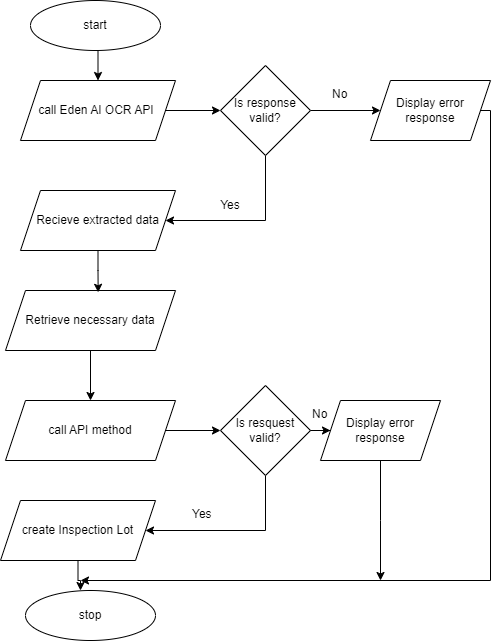

The diagram above was exported from draw.io. Its source (the exported page's mxGraphModel, read from the mxfile embedded in the PNG):
<mxGraphModel dx="1050" dy="565" grid="1" gridSize="10" guides="1" tooltips="1" connect="1" arrows="1" fold="1" page="1" pageScale="1" pageWidth="850" pageHeight="1100" math="0" shadow="0">
  <root>
    <mxCell id="0" />
    <mxCell id="1" parent="0" />
    <mxCell id="76wxw8EjlzjMFOGEVEtc-8" style="edgeStyle=orthogonalEdgeStyle;rounded=0;orthogonalLoop=1;jettySize=auto;html=1;exitX=0.5;exitY=1;exitDx=0;exitDy=0;entryX=0.5;entryY=0;entryDx=0;entryDy=0;" edge="1" parent="1" source="76wxw8EjlzjMFOGEVEtc-1" target="76wxw8EjlzjMFOGEVEtc-6">
      <mxGeometry relative="1" as="geometry" />
    </mxCell>
    <mxCell id="76wxw8EjlzjMFOGEVEtc-1" value="start" style="ellipse;whiteSpace=wrap;html=1;" vertex="1" parent="1">
      <mxGeometry x="340" y="10" width="130" height="50" as="geometry" />
    </mxCell>
    <mxCell id="76wxw8EjlzjMFOGEVEtc-36" style="edgeStyle=orthogonalEdgeStyle;rounded=0;orthogonalLoop=1;jettySize=auto;html=1;exitX=1;exitY=0.5;exitDx=0;exitDy=0;" edge="1" parent="1" source="76wxw8EjlzjMFOGEVEtc-3">
      <mxGeometry relative="1" as="geometry">
        <mxPoint x="390" y="590" as="targetPoint" />
        <Array as="points">
          <mxPoint x="800" y="120" />
          <mxPoint x="800" y="590" />
        </Array>
      </mxGeometry>
    </mxCell>
    <mxCell id="76wxw8EjlzjMFOGEVEtc-3" value="Display error response" style="shape=parallelogram;perimeter=parallelogramPerimeter;whiteSpace=wrap;html=1;fixedSize=1;" vertex="1" parent="1">
      <mxGeometry x="680" y="90" width="120" height="60" as="geometry" />
    </mxCell>
    <mxCell id="76wxw8EjlzjMFOGEVEtc-28" style="edgeStyle=orthogonalEdgeStyle;rounded=0;orthogonalLoop=1;jettySize=auto;html=1;exitX=0.5;exitY=1;exitDx=0;exitDy=0;entryX=1;entryY=0.5;entryDx=0;entryDy=0;" edge="1" parent="1" source="76wxw8EjlzjMFOGEVEtc-4" target="76wxw8EjlzjMFOGEVEtc-17">
      <mxGeometry relative="1" as="geometry">
        <Array as="points">
          <mxPoint x="575" y="230" />
        </Array>
      </mxGeometry>
    </mxCell>
    <mxCell id="76wxw8EjlzjMFOGEVEtc-29" style="edgeStyle=orthogonalEdgeStyle;rounded=0;orthogonalLoop=1;jettySize=auto;html=1;exitX=1;exitY=0.5;exitDx=0;exitDy=0;" edge="1" parent="1" source="76wxw8EjlzjMFOGEVEtc-4" target="76wxw8EjlzjMFOGEVEtc-3">
      <mxGeometry relative="1" as="geometry" />
    </mxCell>
    <mxCell id="76wxw8EjlzjMFOGEVEtc-4" value="Is response valid?" style="rhombus;whiteSpace=wrap;html=1;" vertex="1" parent="1">
      <mxGeometry x="530" y="75" width="90" height="90" as="geometry" />
    </mxCell>
    <mxCell id="76wxw8EjlzjMFOGEVEtc-27" style="edgeStyle=orthogonalEdgeStyle;rounded=0;orthogonalLoop=1;jettySize=auto;html=1;exitX=1;exitY=0.5;exitDx=0;exitDy=0;entryX=0;entryY=0.5;entryDx=0;entryDy=0;" edge="1" parent="1" source="76wxw8EjlzjMFOGEVEtc-6" target="76wxw8EjlzjMFOGEVEtc-4">
      <mxGeometry relative="1" as="geometry" />
    </mxCell>
    <mxCell id="76wxw8EjlzjMFOGEVEtc-6" value="call Eden AI OCR API&amp;nbsp;" style="shape=parallelogram;perimeter=parallelogramPerimeter;whiteSpace=wrap;html=1;fixedSize=1;" vertex="1" parent="1">
      <mxGeometry x="330" y="90" width="155" height="60" as="geometry" />
    </mxCell>
    <mxCell id="76wxw8EjlzjMFOGEVEtc-17" value="Recieve extracted data" style="shape=parallelogram;perimeter=parallelogramPerimeter;whiteSpace=wrap;html=1;fixedSize=1;" vertex="1" parent="1">
      <mxGeometry x="330" y="200" width="155" height="60" as="geometry" />
    </mxCell>
    <mxCell id="76wxw8EjlzjMFOGEVEtc-32" style="edgeStyle=orthogonalEdgeStyle;rounded=0;orthogonalLoop=1;jettySize=auto;html=1;exitX=1;exitY=0.5;exitDx=0;exitDy=0;entryX=0;entryY=0.5;entryDx=0;entryDy=0;" edge="1" parent="1" source="76wxw8EjlzjMFOGEVEtc-19" target="76wxw8EjlzjMFOGEVEtc-25">
      <mxGeometry relative="1" as="geometry" />
    </mxCell>
    <mxCell id="76wxw8EjlzjMFOGEVEtc-19" value="call API method" style="shape=parallelogram;perimeter=parallelogramPerimeter;whiteSpace=wrap;html=1;fixedSize=1;" vertex="1" parent="1">
      <mxGeometry x="315" y="410" width="170" height="60" as="geometry" />
    </mxCell>
    <mxCell id="76wxw8EjlzjMFOGEVEtc-20" style="edgeStyle=orthogonalEdgeStyle;rounded=0;orthogonalLoop=1;jettySize=auto;html=1;exitX=0.5;exitY=1;exitDx=0;exitDy=0;entryX=0.5;entryY=0;entryDx=0;entryDy=0;" edge="1" parent="1" source="76wxw8EjlzjMFOGEVEtc-21" target="76wxw8EjlzjMFOGEVEtc-19">
      <mxGeometry relative="1" as="geometry" />
    </mxCell>
    <mxCell id="76wxw8EjlzjMFOGEVEtc-21" value="Retrieve necessary data" style="shape=parallelogram;perimeter=parallelogramPerimeter;whiteSpace=wrap;html=1;fixedSize=1;" vertex="1" parent="1">
      <mxGeometry x="315" y="300" width="170" height="60" as="geometry" />
    </mxCell>
    <mxCell id="76wxw8EjlzjMFOGEVEtc-22" style="edgeStyle=orthogonalEdgeStyle;rounded=0;orthogonalLoop=1;jettySize=auto;html=1;exitX=0.5;exitY=1;exitDx=0;exitDy=0;entryX=0.545;entryY=0.03;entryDx=0;entryDy=0;entryPerimeter=0;" edge="1" parent="1" source="76wxw8EjlzjMFOGEVEtc-17" target="76wxw8EjlzjMFOGEVEtc-21">
      <mxGeometry relative="1" as="geometry" />
    </mxCell>
    <mxCell id="76wxw8EjlzjMFOGEVEtc-23" value="stop" style="ellipse;whiteSpace=wrap;html=1;" vertex="1" parent="1">
      <mxGeometry x="335" y="600" width="130" height="50" as="geometry" />
    </mxCell>
    <mxCell id="76wxw8EjlzjMFOGEVEtc-33" style="edgeStyle=orthogonalEdgeStyle;rounded=0;orthogonalLoop=1;jettySize=auto;html=1;entryX=1;entryY=0.5;entryDx=0;entryDy=0;exitX=0.5;exitY=1;exitDx=0;exitDy=0;" edge="1" parent="1" source="76wxw8EjlzjMFOGEVEtc-25" target="76wxw8EjlzjMFOGEVEtc-30">
      <mxGeometry relative="1" as="geometry">
        <mxPoint x="609" y="485" as="sourcePoint" />
        <mxPoint x="485.009090909091" y="552.2727272727273" as="targetPoint" />
        <Array as="points">
          <mxPoint x="575" y="540" />
        </Array>
      </mxGeometry>
    </mxCell>
    <mxCell id="76wxw8EjlzjMFOGEVEtc-34" style="edgeStyle=orthogonalEdgeStyle;rounded=0;orthogonalLoop=1;jettySize=auto;html=1;exitX=1;exitY=0.5;exitDx=0;exitDy=0;" edge="1" parent="1" source="76wxw8EjlzjMFOGEVEtc-25" target="76wxw8EjlzjMFOGEVEtc-26">
      <mxGeometry relative="1" as="geometry" />
    </mxCell>
    <mxCell id="76wxw8EjlzjMFOGEVEtc-25" value="Is resquest valid?" style="rhombus;whiteSpace=wrap;html=1;" vertex="1" parent="1">
      <mxGeometry x="530" y="395" width="90" height="90" as="geometry" />
    </mxCell>
    <mxCell id="76wxw8EjlzjMFOGEVEtc-37" style="edgeStyle=orthogonalEdgeStyle;rounded=0;orthogonalLoop=1;jettySize=auto;html=1;exitX=0.5;exitY=1;exitDx=0;exitDy=0;" edge="1" parent="1" source="76wxw8EjlzjMFOGEVEtc-26">
      <mxGeometry relative="1" as="geometry">
        <mxPoint x="690" y="590" as="targetPoint" />
      </mxGeometry>
    </mxCell>
    <mxCell id="76wxw8EjlzjMFOGEVEtc-26" value="Display error response" style="shape=parallelogram;perimeter=parallelogramPerimeter;whiteSpace=wrap;html=1;fixedSize=1;" vertex="1" parent="1">
      <mxGeometry x="630" y="410" width="120" height="60" as="geometry" />
    </mxCell>
    <mxCell id="76wxw8EjlzjMFOGEVEtc-30" value="create Inspection Lot" style="shape=parallelogram;perimeter=parallelogramPerimeter;whiteSpace=wrap;html=1;fixedSize=1;" vertex="1" parent="1">
      <mxGeometry x="310" y="510" width="155" height="60" as="geometry" />
    </mxCell>
    <mxCell id="76wxw8EjlzjMFOGEVEtc-31" style="edgeStyle=orthogonalEdgeStyle;rounded=0;orthogonalLoop=1;jettySize=auto;html=1;exitX=0.5;exitY=1;exitDx=0;exitDy=0;entryX=0.423;entryY=0;entryDx=0;entryDy=0;entryPerimeter=0;" edge="1" parent="1" source="76wxw8EjlzjMFOGEVEtc-30" target="76wxw8EjlzjMFOGEVEtc-23">
      <mxGeometry relative="1" as="geometry">
        <Array as="points">
          <mxPoint x="388" y="590" />
          <mxPoint x="390" y="590" />
        </Array>
      </mxGeometry>
    </mxCell>
    <mxCell id="76wxw8EjlzjMFOGEVEtc-38" value="Yes" style="text;html=1;align=center;verticalAlign=middle;whiteSpace=wrap;rounded=0;" vertex="1" parent="1">
      <mxGeometry x="510" y="200" width="60" height="30" as="geometry" />
    </mxCell>
    <mxCell id="76wxw8EjlzjMFOGEVEtc-39" value="Yes" style="text;whiteSpace=wrap;html=1;" vertex="1" parent="1">
      <mxGeometry x="500" y="510" width="50" height="40" as="geometry" />
    </mxCell>
    <mxCell id="76wxw8EjlzjMFOGEVEtc-40" value="No" style="text;whiteSpace=wrap;html=1;" vertex="1" parent="1">
      <mxGeometry x="640" y="90" width="50" height="40" as="geometry" />
    </mxCell>
    <mxCell id="76wxw8EjlzjMFOGEVEtc-41" value="No" style="text;whiteSpace=wrap;html=1;" vertex="1" parent="1">
      <mxGeometry x="620" y="410" width="50" height="40" as="geometry" />
    </mxCell>
  </root>
</mxGraphModel>